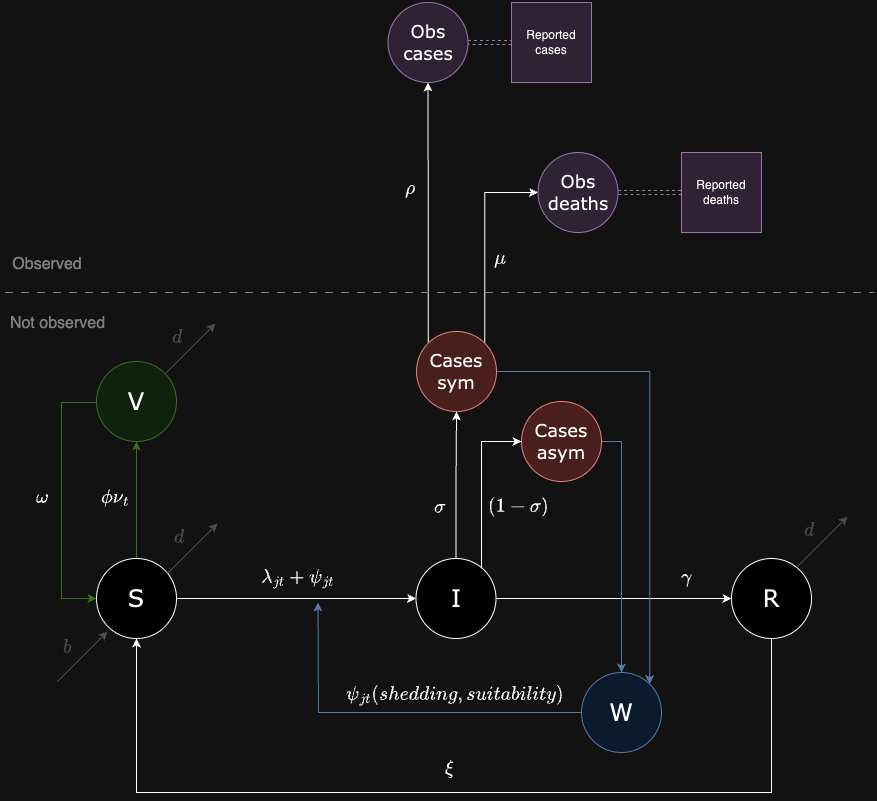

The diagram above was exported from draw.io. Its source (the exported page's mxGraphModel, read from the mxfile embedded in the PNG):
<mxGraphModel dx="1242" dy="-6918" grid="1" gridSize="10" guides="1" tooltips="1" connect="1" arrows="1" fold="1" page="1" pageScale="1" pageWidth="850" pageHeight="1100" math="1" shadow="0">
  <root>
    <mxCell id="0" />
    <mxCell id="1" parent="0" />
    <mxCell id="KVR7Yg019UcxZeirtHPp-1" style="edgeStyle=orthogonalEdgeStyle;rounded=0;orthogonalLoop=1;jettySize=auto;html=1;entryX=0.5;entryY=1;entryDx=0;entryDy=0;fillColor=#d5e8d4;strokeColor=#82b366;" edge="1" parent="1" source="KVR7Yg019UcxZeirtHPp-2" target="KVR7Yg019UcxZeirtHPp-6">
      <mxGeometry relative="1" as="geometry" />
    </mxCell>
    <mxCell id="KVR7Yg019UcxZeirtHPp-2" value="S" style="ellipse;whiteSpace=wrap;html=1;aspect=fixed;fontSize=24;fontFamily=Verdana;" vertex="1" parent="1">
      <mxGeometry x="625" y="9326" width="80" height="80" as="geometry" />
    </mxCell>
    <mxCell id="KVR7Yg019UcxZeirtHPp-3" style="edgeStyle=orthogonalEdgeStyle;rounded=0;orthogonalLoop=1;jettySize=auto;html=1;exitX=1;exitY=0.5;exitDx=0;exitDy=0;" edge="1" parent="1" source="KVR7Yg019UcxZeirtHPp-2" target="KVR7Yg019UcxZeirtHPp-10">
      <mxGeometry relative="1" as="geometry">
        <mxPoint x="931" y="9366" as="sourcePoint" />
      </mxGeometry>
    </mxCell>
    <mxCell id="KVR7Yg019UcxZeirtHPp-4" value="$$ b $$" style="text;html=1;align=center;verticalAlign=middle;whiteSpace=wrap;rounded=0;rotation=0;fontSize=16;fontFamily=Verdana;fontColor=#B3B3B3;" vertex="1" parent="1">
      <mxGeometry x="586" y="9399" width="20" height="30" as="geometry" />
    </mxCell>
    <mxCell id="KVR7Yg019UcxZeirtHPp-5" style="edgeStyle=orthogonalEdgeStyle;rounded=0;orthogonalLoop=1;jettySize=auto;html=1;entryX=0;entryY=0.5;entryDx=0;entryDy=0;fillColor=#d5e8d4;strokeColor=#82b366;" edge="1" parent="1" source="KVR7Yg019UcxZeirtHPp-6" target="KVR7Yg019UcxZeirtHPp-2">
      <mxGeometry relative="1" as="geometry">
        <Array as="points">
          <mxPoint x="590" y="9170" />
          <mxPoint x="590" y="9366" />
        </Array>
      </mxGeometry>
    </mxCell>
    <mxCell id="KVR7Yg019UcxZeirtHPp-6" value="V" style="ellipse;whiteSpace=wrap;html=1;aspect=fixed;fontSize=24;fontFamily=Verdana;fillColor=#d5e8d4;strokeColor=#82b366;" vertex="1" parent="1">
      <mxGeometry x="625" y="9129" width="80" height="80" as="geometry" />
    </mxCell>
    <mxCell id="KVR7Yg019UcxZeirtHPp-7" style="edgeStyle=orthogonalEdgeStyle;rounded=0;orthogonalLoop=1;jettySize=auto;html=1;entryX=0;entryY=0.5;entryDx=0;entryDy=0;" edge="1" parent="1" source="KVR7Yg019UcxZeirtHPp-10" target="KVR7Yg019UcxZeirtHPp-12">
      <mxGeometry relative="1" as="geometry" />
    </mxCell>
    <mxCell id="KVR7Yg019UcxZeirtHPp-8" style="edgeStyle=orthogonalEdgeStyle;rounded=0;orthogonalLoop=1;jettySize=auto;html=1;exitX=0.5;exitY=0;exitDx=0;exitDy=0;entryX=0.5;entryY=1;entryDx=0;entryDy=0;" edge="1" parent="1" source="KVR7Yg019UcxZeirtHPp-10" target="KVR7Yg019UcxZeirtHPp-35">
      <mxGeometry relative="1" as="geometry" />
    </mxCell>
    <mxCell id="KVR7Yg019UcxZeirtHPp-9" style="edgeStyle=orthogonalEdgeStyle;rounded=0;orthogonalLoop=1;jettySize=auto;html=1;exitX=1;exitY=0;exitDx=0;exitDy=0;entryX=0;entryY=0.5;entryDx=0;entryDy=0;" edge="1" parent="1" source="KVR7Yg019UcxZeirtHPp-10" target="KVR7Yg019UcxZeirtHPp-40">
      <mxGeometry relative="1" as="geometry">
        <Array as="points">
          <mxPoint x="1010" y="9338" />
          <mxPoint x="1010" y="9209" />
        </Array>
      </mxGeometry>
    </mxCell>
    <mxCell id="KVR7Yg019UcxZeirtHPp-10" value="I" style="ellipse;whiteSpace=wrap;html=1;aspect=fixed;fontSize=24;fontFamily=Verdana;" vertex="1" parent="1">
      <mxGeometry x="944.5" y="9326" width="80" height="80" as="geometry" />
    </mxCell>
    <mxCell id="KVR7Yg019UcxZeirtHPp-11" style="edgeStyle=orthogonalEdgeStyle;rounded=0;orthogonalLoop=1;jettySize=auto;html=1;exitX=0.5;exitY=1;exitDx=0;exitDy=0;entryX=0.5;entryY=1;entryDx=0;entryDy=0;" edge="1" parent="1" source="KVR7Yg019UcxZeirtHPp-12" target="KVR7Yg019UcxZeirtHPp-2">
      <mxGeometry relative="1" as="geometry">
        <Array as="points">
          <mxPoint x="1300" y="9560" />
          <mxPoint x="665" y="9560" />
        </Array>
      </mxGeometry>
    </mxCell>
    <mxCell id="KVR7Yg019UcxZeirtHPp-12" value="R" style="ellipse;whiteSpace=wrap;html=1;aspect=fixed;fontSize=24;fontFamily=Verdana;" vertex="1" parent="1">
      <mxGeometry x="1260" y="9326" width="80" height="80" as="geometry" />
    </mxCell>
    <mxCell id="KVR7Yg019UcxZeirtHPp-13" style="edgeStyle=orthogonalEdgeStyle;rounded=0;orthogonalLoop=1;jettySize=auto;html=1;fillColor=#dae8fc;strokeColor=#6c8ebf;exitX=0;exitY=0.5;exitDx=0;exitDy=0;" edge="1" parent="1" source="KVR7Yg019UcxZeirtHPp-14">
      <mxGeometry relative="1" as="geometry">
        <mxPoint x="846.5" y="9370" as="targetPoint" />
        <mxPoint x="1109.5" y="9465" as="sourcePoint" />
      </mxGeometry>
    </mxCell>
    <mxCell id="KVR7Yg019UcxZeirtHPp-14" value="W" style="ellipse;whiteSpace=wrap;html=1;aspect=fixed;fontSize=24;fontFamily=Verdana;fillColor=#dae8fc;strokeColor=#6c8ebf;" vertex="1" parent="1">
      <mxGeometry x="1110" y="9440" width="80" height="80" as="geometry" />
    </mxCell>
    <mxCell id="KVR7Yg019UcxZeirtHPp-15" style="edgeStyle=orthogonalEdgeStyle;rounded=0;orthogonalLoop=1;jettySize=auto;html=1;exitX=1;exitY=0.5;exitDx=0;exitDy=0;entryX=0;entryY=0.5;entryDx=0;entryDy=0;shape=link;dashed=1;fillColor=#e1d5e7;strokeColor=#9673a6;" edge="1" parent="1" source="KVR7Yg019UcxZeirtHPp-16" target="KVR7Yg019UcxZeirtHPp-37">
      <mxGeometry relative="1" as="geometry" />
    </mxCell>
    <mxCell id="KVR7Yg019UcxZeirtHPp-16" value="Obs&lt;div style=&quot;font-size: 18px;&quot;&gt;deaths&lt;/div&gt;" style="ellipse;whiteSpace=wrap;html=1;aspect=fixed;fontSize=18;fontFamily=Verdana;fillColor=#e1d5e7;strokeColor=#9673a6;" vertex="1" parent="1">
      <mxGeometry x="1066.5" y="8920" width="80" height="80" as="geometry" />
    </mxCell>
    <mxCell id="KVR7Yg019UcxZeirtHPp-17" value="$$ \mu $$" style="text;html=1;align=center;verticalAlign=middle;whiteSpace=wrap;rounded=0;rotation=0;fontSize=16;fontFamily=Verdana;" vertex="1" parent="1">
      <mxGeometry x="1018.5" y="9010" width="20" height="30" as="geometry" />
    </mxCell>
    <mxCell id="KVR7Yg019UcxZeirtHPp-18" value="$$ \phi\nu_t $$" style="text;html=1;align=center;verticalAlign=middle;whiteSpace=wrap;rounded=0;rotation=0;fontSize=16;fontFamily=Verdana;" vertex="1" parent="1">
      <mxGeometry x="625" y="9249" width="39" height="30" as="geometry" />
    </mxCell>
    <mxCell id="KVR7Yg019UcxZeirtHPp-19" value="$$\lambda_{jt} + \psi_{jt} $$" style="text;html=1;align=center;verticalAlign=middle;whiteSpace=wrap;rounded=0;rotation=0;fontSize=16;fontFamily=Verdana;" vertex="1" parent="1">
      <mxGeometry x="779.5" y="9330" width="94" height="30" as="geometry" />
    </mxCell>
    <mxCell id="KVR7Yg019UcxZeirtHPp-20" value="$$ \psi_{jt}(shedding, suitability) $$" style="text;html=1;align=center;verticalAlign=middle;whiteSpace=wrap;rounded=0;rotation=0;fontSize=16;fontFamily=Verdana;" vertex="1" parent="1">
      <mxGeometry x="916.5" y="9447" width="133" height="30" as="geometry" />
    </mxCell>
    <mxCell id="KVR7Yg019UcxZeirtHPp-21" value="$$ \gamma $$" style="text;html=1;align=center;verticalAlign=middle;whiteSpace=wrap;rounded=0;rotation=0;fontSize=16;fontFamily=Verdana;" vertex="1" parent="1">
      <mxGeometry x="1180" y="9329" width="70" height="30" as="geometry" />
    </mxCell>
    <mxCell id="KVR7Yg019UcxZeirtHPp-22" value="$$ \omega $$" style="text;html=1;align=center;verticalAlign=middle;whiteSpace=wrap;rounded=0;rotation=0;fontSize=16;fontFamily=Verdana;" vertex="1" parent="1">
      <mxGeometry x="552" y="9249" width="39" height="30" as="geometry" />
    </mxCell>
    <mxCell id="KVR7Yg019UcxZeirtHPp-23" value="$$ \xi $$" style="text;html=1;align=center;verticalAlign=middle;whiteSpace=wrap;rounded=0;rotation=0;fontSize=16;fontFamily=Verdana;" vertex="1" parent="1">
      <mxGeometry x="959" y="9520" width="39" height="30" as="geometry" />
    </mxCell>
    <mxCell id="KVR7Yg019UcxZeirtHPp-24" value="$$ d $$" style="text;html=1;align=center;verticalAlign=middle;whiteSpace=wrap;rounded=0;rotation=0;fontSize=16;fontFamily=Verdana;fillColor=none;fontColor=#B3B3B3;strokeColor=none;" vertex="1" parent="1">
      <mxGeometry x="696" y="9089" width="20" height="30" as="geometry" />
    </mxCell>
    <mxCell id="KVR7Yg019UcxZeirtHPp-25" value="" style="endArrow=classic;html=1;rounded=0;fillColor=#f5f5f5;strokeColor=#B3B3B3;" edge="1" parent="1">
      <mxGeometry width="50" height="50" relative="1" as="geometry">
        <mxPoint x="694" y="9141" as="sourcePoint" />
        <mxPoint x="744" y="9091" as="targetPoint" />
      </mxGeometry>
    </mxCell>
    <mxCell id="KVR7Yg019UcxZeirtHPp-26" value="$$ d $$" style="text;html=1;align=center;verticalAlign=middle;whiteSpace=wrap;rounded=0;rotation=0;fontSize=16;fontFamily=Verdana;fillColor=none;fontColor=#B3B3B3;strokeColor=none;" vertex="1" parent="1">
      <mxGeometry x="698" y="9289" width="20" height="30" as="geometry" />
    </mxCell>
    <mxCell id="KVR7Yg019UcxZeirtHPp-27" value="" style="endArrow=classic;html=1;rounded=0;fillColor=#f5f5f5;strokeColor=#B3B3B3;" edge="1" parent="1">
      <mxGeometry width="50" height="50" relative="1" as="geometry">
        <mxPoint x="696" y="9341" as="sourcePoint" />
        <mxPoint x="746" y="9291" as="targetPoint" />
      </mxGeometry>
    </mxCell>
    <mxCell id="KVR7Yg019UcxZeirtHPp-28" value="$$ d $$" style="text;html=1;align=center;verticalAlign=middle;whiteSpace=wrap;rounded=0;rotation=0;fontSize=16;fontFamily=Verdana;fillColor=none;fontColor=#B3B3B3;strokeColor=none;" vertex="1" parent="1">
      <mxGeometry x="1328" y="9282" width="20" height="30" as="geometry" />
    </mxCell>
    <mxCell id="KVR7Yg019UcxZeirtHPp-29" value="" style="endArrow=classic;html=1;rounded=0;fillColor=#f5f5f5;strokeColor=#B3B3B3;fontColor=#B3B3B3;" edge="1" parent="1">
      <mxGeometry width="50" height="50" relative="1" as="geometry">
        <mxPoint x="1326" y="9334" as="sourcePoint" />
        <mxPoint x="1376" y="9284" as="targetPoint" />
      </mxGeometry>
    </mxCell>
    <mxCell id="KVR7Yg019UcxZeirtHPp-30" value="" style="endArrow=classic;html=1;rounded=0;fillColor=#f5f5f5;strokeColor=#B3B3B3;" edge="1" parent="1">
      <mxGeometry width="50" height="50" relative="1" as="geometry">
        <mxPoint x="586" y="9449" as="sourcePoint" />
        <mxPoint x="636" y="9399" as="targetPoint" />
      </mxGeometry>
    </mxCell>
    <mxCell id="KVR7Yg019UcxZeirtHPp-31" style="edgeStyle=orthogonalEdgeStyle;rounded=0;orthogonalLoop=1;jettySize=auto;html=1;shape=link;dashed=1;strokeColor=none;" edge="1" parent="1">
      <mxGeometry relative="1" as="geometry">
        <mxPoint x="958.5" y="8770" as="targetPoint" />
        <mxPoint x="958.5" y="8870" as="sourcePoint" />
        <Array as="points">
          <mxPoint x="959" y="8820" />
          <mxPoint x="950" y="8820" />
          <mxPoint x="950" y="8770" />
        </Array>
      </mxGeometry>
    </mxCell>
    <mxCell id="KVR7Yg019UcxZeirtHPp-32" style="edgeStyle=orthogonalEdgeStyle;rounded=0;orthogonalLoop=1;jettySize=auto;html=1;exitX=1;exitY=0.5;exitDx=0;exitDy=0;entryX=1;entryY=0;entryDx=0;entryDy=0;fillColor=#dae8fc;strokeColor=#6c8ebf;" edge="1" parent="1" source="KVR7Yg019UcxZeirtHPp-35" target="KVR7Yg019UcxZeirtHPp-14">
      <mxGeometry relative="1" as="geometry">
        <Array as="points">
          <mxPoint x="1178" y="9139" />
        </Array>
      </mxGeometry>
    </mxCell>
    <mxCell id="KVR7Yg019UcxZeirtHPp-33" style="edgeStyle=orthogonalEdgeStyle;rounded=0;orthogonalLoop=1;jettySize=auto;html=1;exitX=0;exitY=0;exitDx=0;exitDy=0;entryX=0.5;entryY=1;entryDx=0;entryDy=0;" edge="1" parent="1" source="KVR7Yg019UcxZeirtHPp-35" target="KVR7Yg019UcxZeirtHPp-43">
      <mxGeometry relative="1" as="geometry" />
    </mxCell>
    <mxCell id="KVR7Yg019UcxZeirtHPp-34" style="edgeStyle=orthogonalEdgeStyle;rounded=0;orthogonalLoop=1;jettySize=auto;html=1;exitX=1;exitY=0;exitDx=0;exitDy=0;entryX=0;entryY=0.5;entryDx=0;entryDy=0;" edge="1" parent="1" source="KVR7Yg019UcxZeirtHPp-35" target="KVR7Yg019UcxZeirtHPp-16">
      <mxGeometry relative="1" as="geometry">
        <Array as="points">
          <mxPoint x="1014" y="8960" />
        </Array>
      </mxGeometry>
    </mxCell>
    <mxCell id="KVR7Yg019UcxZeirtHPp-35" value="&lt;div style=&quot;font-size: 18px;&quot;&gt;Cases&lt;/div&gt;&lt;div style=&quot;font-size: 18px;&quot;&gt;sym&lt;/div&gt;" style="ellipse;whiteSpace=wrap;html=1;aspect=fixed;fontSize=18;fontFamily=Verdana;fillColor=#f8cecc;strokeColor=#b85450;" vertex="1" parent="1">
      <mxGeometry x="945" y="9099" width="80" height="80" as="geometry" />
    </mxCell>
    <mxCell id="KVR7Yg019UcxZeirtHPp-36" value="Reported cases" style="whiteSpace=wrap;html=1;aspect=fixed;fillColor=#e1d5e7;strokeColor=#9673a6;" vertex="1" parent="1">
      <mxGeometry x="1040" y="8770" width="80" height="80" as="geometry" />
    </mxCell>
    <mxCell id="KVR7Yg019UcxZeirtHPp-37" value="Reported deaths" style="whiteSpace=wrap;html=1;aspect=fixed;fillColor=#e1d5e7;strokeColor=#9673a6;" vertex="1" parent="1">
      <mxGeometry x="1210" y="8920" width="80" height="80" as="geometry" />
    </mxCell>
    <mxCell id="KVR7Yg019UcxZeirtHPp-38" value="$$ \sigma $$" style="text;html=1;align=center;verticalAlign=middle;whiteSpace=wrap;rounded=0;rotation=0;fontSize=16;fontFamily=Verdana;" vertex="1" parent="1">
      <mxGeometry x="958.5" y="9259" width="20" height="30" as="geometry" />
    </mxCell>
    <mxCell id="KVR7Yg019UcxZeirtHPp-39" style="edgeStyle=orthogonalEdgeStyle;rounded=0;orthogonalLoop=1;jettySize=auto;html=1;exitX=1;exitY=0.5;exitDx=0;exitDy=0;entryX=0.5;entryY=0;entryDx=0;entryDy=0;fillColor=#dae8fc;strokeColor=#6c8ebf;" edge="1" parent="1" source="KVR7Yg019UcxZeirtHPp-40" target="KVR7Yg019UcxZeirtHPp-14">
      <mxGeometry relative="1" as="geometry" />
    </mxCell>
    <mxCell id="KVR7Yg019UcxZeirtHPp-40" value="&lt;div style=&quot;font-size: 18px;&quot;&gt;Cases&lt;/div&gt;&lt;div style=&quot;font-size: 18px;&quot;&gt;asym&lt;/div&gt;" style="ellipse;whiteSpace=wrap;html=1;aspect=fixed;fontSize=18;fontFamily=Verdana;fillColor=#f8cecc;strokeColor=#b85450;" vertex="1" parent="1">
      <mxGeometry x="1050" y="9169" width="80" height="80" as="geometry" />
    </mxCell>
    <mxCell id="KVR7Yg019UcxZeirtHPp-41" value="$$ (1-\sigma) $$" style="text;html=1;align=center;verticalAlign=middle;whiteSpace=wrap;rounded=0;rotation=0;fontSize=16;fontFamily=Verdana;" vertex="1" parent="1">
      <mxGeometry x="1037" y="9259" width="20" height="30" as="geometry" />
    </mxCell>
    <mxCell id="KVR7Yg019UcxZeirtHPp-42" style="edgeStyle=orthogonalEdgeStyle;rounded=0;orthogonalLoop=1;jettySize=auto;html=1;exitX=1;exitY=0.5;exitDx=0;exitDy=0;entryX=0;entryY=0.5;entryDx=0;entryDy=0;shape=link;dashed=1;fillColor=#e1d5e7;strokeColor=#9673a6;" edge="1" parent="1" source="KVR7Yg019UcxZeirtHPp-43" target="KVR7Yg019UcxZeirtHPp-36">
      <mxGeometry relative="1" as="geometry" />
    </mxCell>
    <mxCell id="KVR7Yg019UcxZeirtHPp-43" value="Obs&lt;div style=&quot;font-size: 18px;&quot;&gt;cases&lt;/div&gt;" style="ellipse;whiteSpace=wrap;html=1;aspect=fixed;fontSize=18;fontFamily=Verdana;fillColor=#e1d5e7;strokeColor=#9673a6;" vertex="1" parent="1">
      <mxGeometry x="916.5" y="8770" width="80" height="80" as="geometry" />
    </mxCell>
    <mxCell id="KVR7Yg019UcxZeirtHPp-44" value="$$ \rho $$" style="text;html=1;align=center;verticalAlign=middle;whiteSpace=wrap;rounded=0;rotation=0;fontSize=16;fontFamily=Verdana;" vertex="1" parent="1">
      <mxGeometry x="928.5" y="8940" width="20" height="30" as="geometry" />
    </mxCell>
    <mxCell id="KVR7Yg019UcxZeirtHPp-45" style="edgeStyle=orthogonalEdgeStyle;rounded=0;orthogonalLoop=1;jettySize=auto;html=1;shape=link;dashed=1;strokeColor=none;" edge="1" parent="1">
      <mxGeometry relative="1" as="geometry">
        <mxPoint x="986.25" y="9029" as="targetPoint" />
        <mxPoint x="986.25" y="9129" as="sourcePoint" />
      </mxGeometry>
    </mxCell>
    <mxCell id="KVR7Yg019UcxZeirtHPp-46" value="" style="endArrow=none;dashed=1;html=1;rounded=0;strokeColor=#808080;dashPattern=8 8;" edge="1" parent="1">
      <mxGeometry width="50" height="50" relative="1" as="geometry">
        <mxPoint x="533.5" y="9060" as="sourcePoint" />
        <mxPoint x="1403.5" y="9060" as="targetPoint" />
      </mxGeometry>
    </mxCell>
    <UserObject label="Observed" placeholders="1" name="Variable" id="KVR7Yg019UcxZeirtHPp-47">
      <mxCell style="text;html=1;strokeColor=none;fillColor=none;align=center;verticalAlign=middle;whiteSpace=wrap;overflow=hidden;fontSize=16;fontColor=#808080;" vertex="1" parent="1">
        <mxGeometry x="535.5" y="9020" width="80" height="20" as="geometry" />
      </mxCell>
    </UserObject>
    <UserObject label="Not observed" placeholders="1" name="Variable" id="KVR7Yg019UcxZeirtHPp-48">
      <mxCell style="text;html=1;strokeColor=none;fillColor=none;align=center;verticalAlign=middle;whiteSpace=wrap;overflow=hidden;fontSize=16;fontColor=#808080;" vertex="1" parent="1">
        <mxGeometry x="528.5" y="9079" width="115" height="20" as="geometry" />
      </mxCell>
    </UserObject>
  </root>
</mxGraphModel>